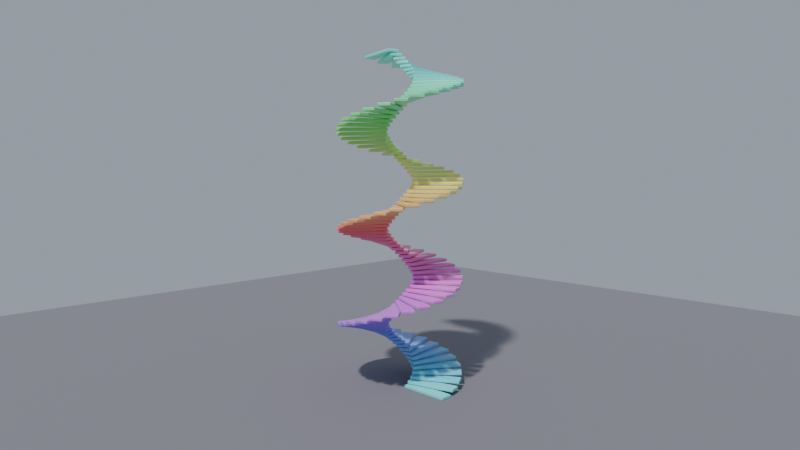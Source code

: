 # Source: array-spiral.blend  (saved by Blender 4.2.66; exported with 4.5.12 LTS)
import bpy
from mathutils import Matrix  # noqa: F401  (used for matrix-valued properties, if any)

bpy.ops.wm.read_factory_settings(use_empty=True)
scene = bpy.context.scene
scene.name = 'array_spiral'

# ---- materials (node trees are filled in below, after node groups)
mat_floor = bpy.data.materials.new('Floor')
mat_floor.diffuse_color = (0.2, 0.2, 0.24, 1.0)
mat_rainbow_by_height = bpy.data.materials.new('Rainbow by height')
mat_rainbow_by_height.diffuse_color = (1.0, 1.0, 1.0, 1.0)

# ---- material node trees
mat_floor.use_nodes = True; mat_floor.node_tree.nodes.clear()
_N = mat_floor.node_tree.nodes; _L = mat_floor.node_tree.links
n0 = _N.new('ShaderNodeBsdfPrincipled'); n0.name = 'Principled BSDF'; n0.location = (10, 300)
n0.inputs[0].default_value = (0.2, 0.2, 0.24, 1.0)
n0.inputs[2].default_value = 0.8
n1 = _N.new('ShaderNodeOutputMaterial'); n1.name = 'Material Output'; n1.location = (300, 300)
_L.new(n0.outputs[0], n1.inputs[0])
n1.is_active_output = True
mat_rainbow_by_height.use_nodes = True; mat_rainbow_by_height.node_tree.nodes.clear()
_N = mat_rainbow_by_height.node_tree.nodes; _L = mat_rainbow_by_height.node_tree.links
n0 = _N.new('ShaderNodeBsdfPrincipled'); n0.name = 'Principled BSDF'; n0.location = (10, 300)
n0.inputs[2].default_value = 0.35
n1 = _N.new('ShaderNodeOutputMaterial'); n1.name = 'Material Output'; n1.location = (300, 300)
n2 = _N.new('ShaderNodeNewGeometry'); n2.name = 'Geometry'; n2.location = (0, 0)
n3 = _N.new('ShaderNodeSeparateXYZ'); n3.name = 'Separate XYZ'; n3.location = (0, 0)
n4 = _N.new('ShaderNodeMapRange'); n4.name = 'Map Range'; n4.location = (0, 0)
n4.inputs[2].default_value = 10.0
n5 = _N.new('ShaderNodeHueSaturation'); n5.name = 'Hue/Saturation/Value'; n5.location = (0, 0)
n5.inputs[4].default_value = (0.9, 0.2, 0.2, 1.0)
_L.new(n0.outputs[0], n1.inputs[0])
_L.new(n2.outputs[0], n3.inputs[0])
_L.new(n3.outputs[2], n4.inputs[0])
_L.new(n4.outputs[0], n5.inputs[0])
_L.new(n5.outputs[0], n0.inputs[0])
n1.is_active_output = True

# ---- world
world_world = bpy.data.worlds.new('World'); scene.world = world_world
world_world.use_nodes = True; world_world.node_tree.nodes.clear()
_N = world_world.node_tree.nodes; _L = world_world.node_tree.links
n0 = _N.new('ShaderNodeBackground'); n0.name = 'Background'; n0.location = (10, 300)
n0.inputs[0].default_value = (0.55, 0.62, 0.72, 1.0)
n0.inputs[1].default_value = 0.6
n1 = _N.new('ShaderNodeOutputWorld'); n1.name = 'World Output'; n1.location = (300, 300)
_L.new(n0.outputs[0], n1.inputs[0])
n1.is_active_output = True

# ---- cameras
cam_camera = bpy.data.cameras.new('Camera')
cam_camera.lens = 28.0

# ---- lights
light_sun = bpy.data.lights.new('Sun', 'SUN')
light_sun.color = (1.0, 0.96, 0.9)
light_sun.angle = 0.05236
light_sun.energy = 3.0

# ---- meshes
me_plane = bpy.data.meshes.new('Plane')
me_plane.from_pydata([(-20.0, -20.0, 0.0), (20.0, -20.0, 0.0), (-20.0, 20.0, 0.0), (20.0, 20.0, 0.0)], [], [(0, 1, 3, 2)])
_uv = me_plane.uv_layers.new(name='UVMap')
_uv.uv.foreach_set('vector', [0.0, 0.0, 1.0, 0.0, 1.0, 1.0, 0.0, 1.0])
me_plane.materials.append(mat_floor)
me_plane.update()
me_cube = bpy.data.meshes.new('Cube')
me_cube.from_pydata([(0.4, -0.2, 0.0), (0.4, -0.2, 0.1), (0.4, 0.2, 0.0), (0.4, 0.2, 0.1), (2.0, -0.2, 0.0), (2.0, -0.2, 0.1), (2.0, 0.2, 0.0), (2.0, 0.2, 0.1)], [], [(0, 1, 3, 2), (2, 3, 7, 6), (6, 7, 5, 4), (4, 5, 1, 0), (2, 6, 4, 0), (7, 3, 1, 5)])
_uv = me_cube.uv_layers.new(name='UVMap')
_uv.uv.foreach_set('vector', [0.375, 0.0, 0.625, 0.0, 0.625, 0.25, 0.375, 0.25, 0.375, 0.25, 0.625, 0.25, 0.625, 0.5, 0.375, 0.5, 0.375, 0.5, 0.625, 0.5, 0.625, 0.75, 0.375, 0.75, 0.375, 0.75, 0.625, 0.75, 0.625, 1.0, 0.375, 1.0, 0.125, 0.5, 0.375, 0.5, 0.375, 0.75, 0.125, 0.75, 0.625, 0.5, 0.875, 0.5, 0.875, 0.75, 0.625, 0.75])
me_cube.materials.append(mat_rainbow_by_height)
me_cube.update()

# ---- objects
ob_floor = bpy.data.objects.new('Floor', me_plane)
ob_sun = bpy.data.objects.new('Sun', light_sun)
ob_step = bpy.data.objects.new('Step', me_cube)
ob_spiral_control = bpy.data.objects.new('Spiral Control', None)
ob_camera = bpy.data.objects.new('Camera', cam_camera)

# ---- transforms, parenting, visibility, modifiers, constraints
ob_floor.location = (0.0, 0.0, 0.0)
ob_sun.location = (0.0, 0.0, 0.0)
ob_sun.rotation_euler = (0.6109, 0.0, 0.3491)
ob_step.location = (0.0, 0.0, 0.0)
_m = ob_step.modifiers.new('Bevel', 'BEVEL')
_m.width = 0.02
_m.width_pct = 0.02
_m.segments = 2
_m = ob_step.modifiers.new('Array', 'ARRAY')
_m.count = 90
_m.use_relative_offset = False
_m.use_object_offset = True
_m.offset_object = ob_spiral_control
ob_spiral_control.location = (0.0, 0.0, 0.12)
ob_spiral_control.rotation_euler = (0.0, 0.0, 0.2443)
ob_spiral_control.empty_display_type = 'ARROWS'
ob_spiral_control.empty_display_size = 0.8
ob_camera.location = (14.0, -14.0, 7.0)
ob_camera.rotation_euler = (1.48, -9.073e-08, 0.7854)

# ---- collection membership
scene.collection.objects.link(ob_floor)
scene.collection.objects.link(ob_sun)
scene.collection.objects.link(ob_step)
scene.collection.objects.link(ob_spiral_control)
scene.collection.objects.link(ob_camera)

# ---- scene / render settings (as saved in the file)
scene.camera = ob_camera
scene.frame_start = 1; scene.frame_end = 240; scene.frame_set(1)
scene.render.engine = 'BLENDER_EEVEE_NEXT'
scene.render.image_settings.file_format = 'FFMPEG'
scene.render.image_settings.color_mode = 'RGB'
scene.render.resolution_x = 1280
scene.render.resolution_y = 720
scene.eevee.taa_render_samples = 16
bpy.context.view_layer.update()
